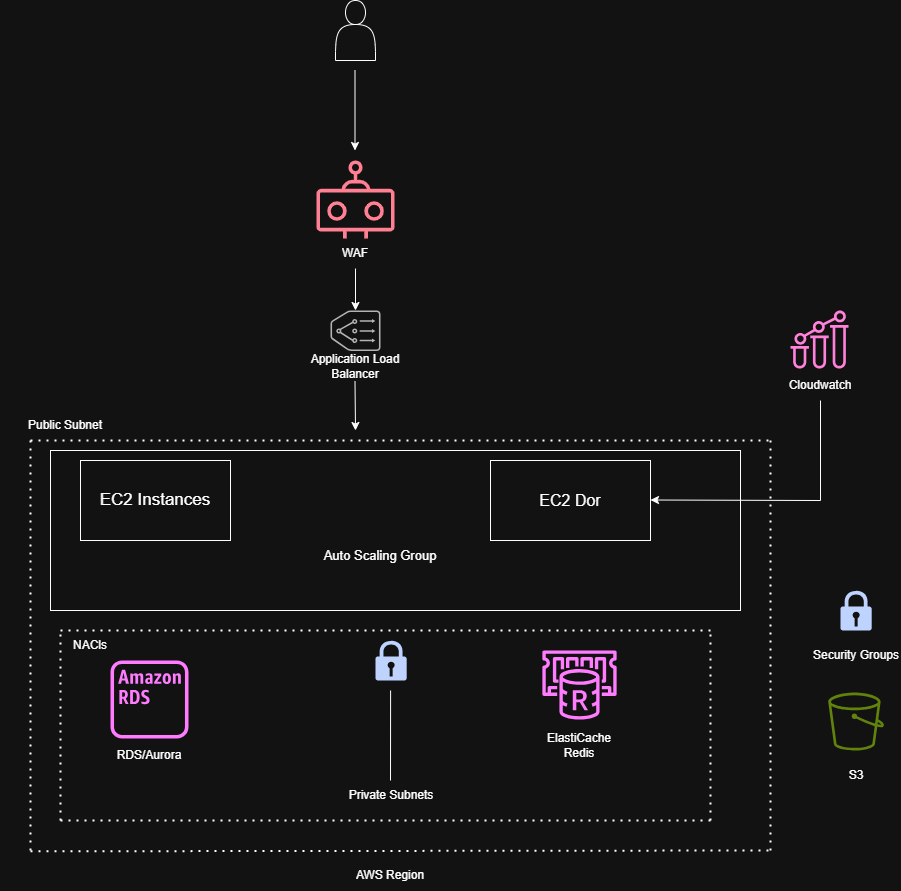

The diagram above was exported from draw.io. Its source (the exported page's mxGraphModel, read from the mxfile embedded in the PNG):
<mxGraphModel dx="1603" dy="877" grid="1" gridSize="10" guides="1" tooltips="1" connect="1" arrows="1" fold="1" page="1" pageScale="1" pageWidth="850" pageHeight="1100" math="0" shadow="0">
  <root>
    <mxCell id="0" />
    <mxCell id="1" parent="0" />
    <mxCell id="xVruFy6DNyPKTaOssN64-1" parent="1" style="shape=actor;whiteSpace=wrap;html=1;" value="" vertex="1">
      <mxGeometry height="60" width="40" x="385" y="20" as="geometry" />
    </mxCell>
    <mxCell id="xVruFy6DNyPKTaOssN64-2" edge="1" parent="1" style="endArrow=classic;html=1;rounded=0;" value="">
      <mxGeometry height="50" relative="1" width="50" as="geometry">
        <mxPoint x="404.5" y="90" as="sourcePoint" />
        <mxPoint x="404.5" y="170" as="targetPoint" />
      </mxGeometry>
    </mxCell>
    <mxCell id="xVruFy6DNyPKTaOssN64-3" parent="1" style="sketch=0;outlineConnect=0;fontColor=#232F3E;gradientColor=none;fillColor=#DD344C;strokeColor=none;dashed=0;verticalLabelPosition=bottom;verticalAlign=top;align=center;html=1;fontSize=12;fontStyle=0;aspect=fixed;pointerEvents=1;shape=mxgraph.aws4.waf_bot;" value="" vertex="1">
      <mxGeometry height="78" width="78" x="366" y="180" as="geometry" />
    </mxCell>
    <mxCell id="xVruFy6DNyPKTaOssN64-4" parent="1" style="text;html=1;whiteSpace=wrap;strokeColor=none;fillColor=none;align=center;verticalAlign=middle;rounded=0;" value="WAF" vertex="1">
      <mxGeometry height="30" width="60" x="375" y="258" as="geometry" />
    </mxCell>
    <mxCell id="xVruFy6DNyPKTaOssN64-5" parent="1" style="sketch=0;pointerEvents=1;shadow=0;dashed=0;html=1;strokeColor=none;fillColor=#434445;aspect=fixed;labelPosition=center;verticalLabelPosition=bottom;verticalAlign=top;align=center;outlineConnect=0;shape=mxgraph.vvd.nsx_edge_and_load_balancer;" value="" vertex="1">
      <mxGeometry height="40.5" width="50" x="380" y="330" as="geometry" />
    </mxCell>
    <mxCell id="xVruFy6DNyPKTaOssN64-6" edge="1" parent="1" source="xVruFy6DNyPKTaOssN64-4" style="endArrow=classic;html=1;rounded=0;exitX=0.5;exitY=1;exitDx=0;exitDy=0;" value="">
      <mxGeometry height="50" relative="1" width="50" as="geometry">
        <mxPoint x="440" y="300" as="sourcePoint" />
        <mxPoint x="405" y="330" as="targetPoint" />
      </mxGeometry>
    </mxCell>
    <mxCell id="xVruFy6DNyPKTaOssN64-7" parent="1" style="text;html=1;whiteSpace=wrap;strokeColor=none;fillColor=none;align=center;verticalAlign=middle;rounded=0;" value="Application Load Balancer" vertex="1">
      <mxGeometry height="30" width="110" x="350" y="370.5" as="geometry" />
    </mxCell>
    <mxCell id="xVruFy6DNyPKTaOssN64-8" edge="1" parent="1" style="endArrow=classic;html=1;rounded=0;" value="">
      <mxGeometry height="50" relative="1" width="50" as="geometry">
        <mxPoint x="404.5" y="400.5" as="sourcePoint" />
        <mxPoint x="405" y="450" as="targetPoint" />
      </mxGeometry>
    </mxCell>
    <mxCell id="xVruFy6DNyPKTaOssN64-9" edge="1" parent="1" style="endArrow=none;dashed=1;html=1;dashPattern=1 3;strokeWidth=2;rounded=0;" value="">
      <mxGeometry height="50" relative="1" width="50" as="geometry">
        <mxPoint x="80" y="460" as="sourcePoint" />
        <mxPoint x="820" y="460" as="targetPoint" />
      </mxGeometry>
    </mxCell>
    <mxCell id="xVruFy6DNyPKTaOssN64-10" edge="1" parent="1" style="endArrow=none;dashed=1;html=1;dashPattern=1 3;strokeWidth=2;rounded=0;" value="">
      <mxGeometry height="50" relative="1" width="50" as="geometry">
        <mxPoint x="80" y="460" as="sourcePoint" />
        <mxPoint x="80" y="870" as="targetPoint" />
      </mxGeometry>
    </mxCell>
    <mxCell id="xVruFy6DNyPKTaOssN64-11" edge="1" parent="1" style="endArrow=none;dashed=1;html=1;dashPattern=1 3;strokeWidth=2;rounded=0;" value="">
      <mxGeometry height="50" relative="1" width="50" as="geometry">
        <mxPoint x="820" y="460" as="sourcePoint" />
        <mxPoint x="820" y="870" as="targetPoint" />
      </mxGeometry>
    </mxCell>
    <mxCell id="xVruFy6DNyPKTaOssN64-12" edge="1" parent="1" style="endArrow=none;dashed=1;html=1;dashPattern=1 3;strokeWidth=2;rounded=0;" value="">
      <mxGeometry height="50" relative="1" width="50" as="geometry">
        <mxPoint x="80" y="870.7999877929688" as="sourcePoint" />
        <mxPoint x="820" y="870" as="targetPoint" />
      </mxGeometry>
    </mxCell>
    <mxCell id="xVruFy6DNyPKTaOssN64-13" parent="1" style="rounded=0;whiteSpace=wrap;html=1;fillColor=none;" value="&lt;font style=&quot;font-size: 17px;&quot;&gt;EC2 Instances&lt;/font&gt;" vertex="1">
      <mxGeometry height="80" width="150" x="130" y="480" as="geometry" />
    </mxCell>
    <mxCell id="xVruFy6DNyPKTaOssN64-14" parent="1" style="rounded=0;whiteSpace=wrap;html=1;fillColor=none;" value="" vertex="1">
      <mxGeometry height="160" width="690" x="100" y="470" as="geometry" />
    </mxCell>
    <mxCell id="xVruFy6DNyPKTaOssN64-15" parent="1" style="rounded=0;whiteSpace=wrap;html=1;fillColor=none;" value="&lt;font style=&quot;font-size: 16px;&quot;&gt;EC2 Dor&lt;/font&gt;" vertex="1">
      <mxGeometry height="80" width="160" x="540" y="480" as="geometry" />
    </mxCell>
    <mxCell id="xVruFy6DNyPKTaOssN64-16" edge="1" parent="1" style="endArrow=classic;html=1;rounded=0;" value="">
      <mxGeometry height="50" relative="1" width="50" as="geometry">
        <mxPoint x="870" y="520" as="sourcePoint" />
        <mxPoint x="700" y="519.5" as="targetPoint" />
      </mxGeometry>
    </mxCell>
    <mxCell id="xVruFy6DNyPKTaOssN64-17" edge="1" parent="1" style="endArrow=none;html=1;rounded=0;" value="">
      <mxGeometry height="50" relative="1" width="50" as="geometry">
        <mxPoint x="870" y="520" as="sourcePoint" />
        <mxPoint x="870" y="420" as="targetPoint" />
      </mxGeometry>
    </mxCell>
    <mxCell id="xVruFy6DNyPKTaOssN64-18" parent="1" style="text;html=1;whiteSpace=wrap;strokeColor=none;fillColor=none;align=center;verticalAlign=middle;rounded=0;" value="Public Subnet" vertex="1">
      <mxGeometry height="30" width="130" x="50" y="430" as="geometry" />
    </mxCell>
    <mxCell id="xVruFy6DNyPKTaOssN64-19" parent="1" style="text;html=1;whiteSpace=wrap;strokeColor=none;fillColor=none;align=center;verticalAlign=middle;rounded=0;" value="&lt;font style=&quot;font-size: 13px;&quot;&gt;Auto Scaling Group&lt;/font&gt;" vertex="1">
      <mxGeometry height="30" width="120" x="370" y="560" as="geometry" />
    </mxCell>
    <mxCell id="xVruFy6DNyPKTaOssN64-20" parent="1" style="sketch=0;outlineConnect=0;fontColor=#232F3E;gradientColor=none;fillColor=#E7157B;strokeColor=none;dashed=0;verticalLabelPosition=bottom;verticalAlign=top;align=center;html=1;fontSize=12;fontStyle=0;aspect=fixed;pointerEvents=1;shape=mxgraph.aws4.cloudwatch_evidently;" value="" vertex="1">
      <mxGeometry height="58" width="58" x="840" y="330" as="geometry" />
    </mxCell>
    <mxCell id="xVruFy6DNyPKTaOssN64-21" parent="1" style="text;html=1;whiteSpace=wrap;strokeColor=none;fillColor=none;align=center;verticalAlign=middle;rounded=0;" value="Cloudwatch" vertex="1">
      <mxGeometry height="30" width="60" x="840" y="390" as="geometry" />
    </mxCell>
    <mxCell id="xVruFy6DNyPKTaOssN64-22" edge="1" parent="1" source="xVruFy6DNyPKTaOssN64-21" style="edgeStyle=orthogonalEdgeStyle;rounded=0;orthogonalLoop=1;jettySize=auto;html=1;exitX=0.5;exitY=1;exitDx=0;exitDy=0;" target="xVruFy6DNyPKTaOssN64-21">
      <mxGeometry relative="1" as="geometry" />
    </mxCell>
    <mxCell id="xVruFy6DNyPKTaOssN64-23" edge="1" parent="1" style="endArrow=none;dashed=1;html=1;dashPattern=1 3;strokeWidth=2;rounded=0;" value="">
      <mxGeometry height="50" relative="1" width="50" as="geometry">
        <mxPoint x="110" y="840" as="sourcePoint" />
        <mxPoint x="110" y="650" as="targetPoint" />
      </mxGeometry>
    </mxCell>
    <mxCell id="xVruFy6DNyPKTaOssN64-24" edge="1" parent="1" style="endArrow=none;dashed=1;html=1;dashPattern=1 3;strokeWidth=2;rounded=0;" value="">
      <mxGeometry height="50" relative="1" width="50" as="geometry">
        <mxPoint x="760" y="650" as="sourcePoint" />
        <mxPoint x="110" y="650" as="targetPoint" />
      </mxGeometry>
    </mxCell>
    <mxCell id="xVruFy6DNyPKTaOssN64-25" edge="1" parent="1" style="endArrow=none;dashed=1;html=1;dashPattern=1 3;strokeWidth=2;rounded=0;" value="">
      <mxGeometry height="50" relative="1" width="50" as="geometry">
        <mxPoint x="760" y="840" as="sourcePoint" />
        <mxPoint x="760" y="650" as="targetPoint" />
      </mxGeometry>
    </mxCell>
    <mxCell id="xVruFy6DNyPKTaOssN64-26" edge="1" parent="1" style="endArrow=none;dashed=1;html=1;dashPattern=1 3;strokeWidth=2;rounded=0;" value="">
      <mxGeometry height="50" relative="1" width="50" as="geometry">
        <mxPoint x="760" y="840" as="sourcePoint" />
        <mxPoint x="110" y="840" as="targetPoint" />
      </mxGeometry>
    </mxCell>
    <mxCell id="xVruFy6DNyPKTaOssN64-27" parent="1" style="text;html=1;whiteSpace=wrap;strokeColor=none;fillColor=none;align=center;verticalAlign=middle;rounded=0;" value="NACls" vertex="1">
      <mxGeometry height="30" width="60" x="110" y="650" as="geometry" />
    </mxCell>
    <mxCell id="xVruFy6DNyPKTaOssN64-28" parent="1" style="sketch=0;outlineConnect=0;fontColor=#232F3E;gradientColor=none;fillColor=#C925D1;strokeColor=none;dashed=0;verticalLabelPosition=bottom;verticalAlign=top;align=center;html=1;fontSize=12;fontStyle=0;aspect=fixed;pointerEvents=1;shape=mxgraph.aws4.rds_instance_alt;" value="" vertex="1">
      <mxGeometry height="78" width="78" x="160" y="680" as="geometry" />
    </mxCell>
    <mxCell id="xVruFy6DNyPKTaOssN64-29" parent="1" style="text;html=1;whiteSpace=wrap;strokeColor=none;fillColor=none;align=center;verticalAlign=middle;rounded=0;" value="RDS/Aurora" vertex="1">
      <mxGeometry height="30" width="60" x="169" y="760" as="geometry" />
    </mxCell>
    <mxCell id="xVruFy6DNyPKTaOssN64-30" edge="1" parent="1" style="endArrow=none;html=1;rounded=0;" value="">
      <mxGeometry height="50" relative="1" width="50" as="geometry">
        <mxPoint x="440" y="800" as="sourcePoint" />
        <mxPoint x="440.1" y="710" as="targetPoint" />
      </mxGeometry>
    </mxCell>
    <mxCell id="xVruFy6DNyPKTaOssN64-31" parent="1" style="sketch=0;aspect=fixed;pointerEvents=1;shadow=0;dashed=0;html=1;strokeColor=none;labelPosition=center;verticalLabelPosition=bottom;verticalAlign=top;align=center;fillColor=#00188D;shape=mxgraph.mscae.enterprise.lock" value="" vertex="1">
      <mxGeometry height="40" width="31.2" x="425" y="660" as="geometry" />
    </mxCell>
    <mxCell id="xVruFy6DNyPKTaOssN64-33" parent="1" style="sketch=0;outlineConnect=0;fontColor=#232F3E;gradientColor=none;fillColor=#C925D1;strokeColor=none;dashed=0;verticalLabelPosition=bottom;verticalAlign=top;align=center;html=1;fontSize=12;fontStyle=0;aspect=fixed;pointerEvents=1;shape=mxgraph.aws4.elasticache_for_redis;" value="" vertex="1">
      <mxGeometry height="69" width="78" x="590" y="670" as="geometry" />
    </mxCell>
    <mxCell id="xVruFy6DNyPKTaOssN64-34" parent="1" style="text;html=1;whiteSpace=wrap;strokeColor=none;fillColor=none;align=center;verticalAlign=middle;rounded=0;" value="ElastiCache Redis" vertex="1">
      <mxGeometry height="30" width="60" x="599" y="750" as="geometry" />
    </mxCell>
    <mxCell id="xVruFy6DNyPKTaOssN64-35" parent="1" style="text;html=1;whiteSpace=wrap;strokeColor=none;fillColor=none;align=center;verticalAlign=middle;rounded=0;" value="Private Subnets" vertex="1">
      <mxGeometry height="30" width="90" x="395.6" y="800" as="geometry" />
    </mxCell>
    <mxCell id="xVruFy6DNyPKTaOssN64-36" parent="1" style="text;html=1;whiteSpace=wrap;strokeColor=none;fillColor=none;align=center;verticalAlign=middle;rounded=0;" value="AWS Region" vertex="1">
      <mxGeometry height="30" width="80" x="400" y="880" as="geometry" />
    </mxCell>
    <mxCell id="xVruFy6DNyPKTaOssN64-37" parent="1" style="sketch=0;aspect=fixed;pointerEvents=1;shadow=0;dashed=0;html=1;strokeColor=none;labelPosition=center;verticalLabelPosition=bottom;verticalAlign=top;align=center;fillColor=#00188D;shape=mxgraph.mscae.enterprise.lock" value="" vertex="1">
      <mxGeometry height="40" width="31.2" x="890" y="610" as="geometry" />
    </mxCell>
    <mxCell id="xVruFy6DNyPKTaOssN64-38" parent="1" style="text;html=1;whiteSpace=wrap;strokeColor=none;fillColor=none;align=center;verticalAlign=middle;rounded=0;" value="Security Groups" vertex="1">
      <mxGeometry height="30" width="90" x="860.6" y="660" as="geometry" />
    </mxCell>
    <mxCell id="xVruFy6DNyPKTaOssN64-39" edge="1" parent="1" source="xVruFy6DNyPKTaOssN64-38" style="edgeStyle=orthogonalEdgeStyle;rounded=0;orthogonalLoop=1;jettySize=auto;html=1;exitX=0.5;exitY=1;exitDx=0;exitDy=0;" target="xVruFy6DNyPKTaOssN64-38">
      <mxGeometry relative="1" as="geometry" />
    </mxCell>
    <mxCell id="xVruFy6DNyPKTaOssN64-40" parent="1" style="sketch=0;outlineConnect=0;fontColor=#232F3E;gradientColor=none;fillColor=#7AA116;strokeColor=none;dashed=0;verticalLabelPosition=bottom;verticalAlign=top;align=center;html=1;fontSize=12;fontStyle=0;aspect=fixed;pointerEvents=1;shape=mxgraph.aws4.bucket;" value="" vertex="1">
      <mxGeometry height="58" width="55.77" x="877.72" y="712" as="geometry" />
    </mxCell>
    <mxCell id="xVruFy6DNyPKTaOssN64-41" parent="1" style="text;html=1;whiteSpace=wrap;strokeColor=none;fillColor=none;align=center;verticalAlign=middle;rounded=0;" value="S3" vertex="1">
      <mxGeometry height="30" width="60" x="875.6" y="780" as="geometry" />
    </mxCell>
  </root>
</mxGraphModel>